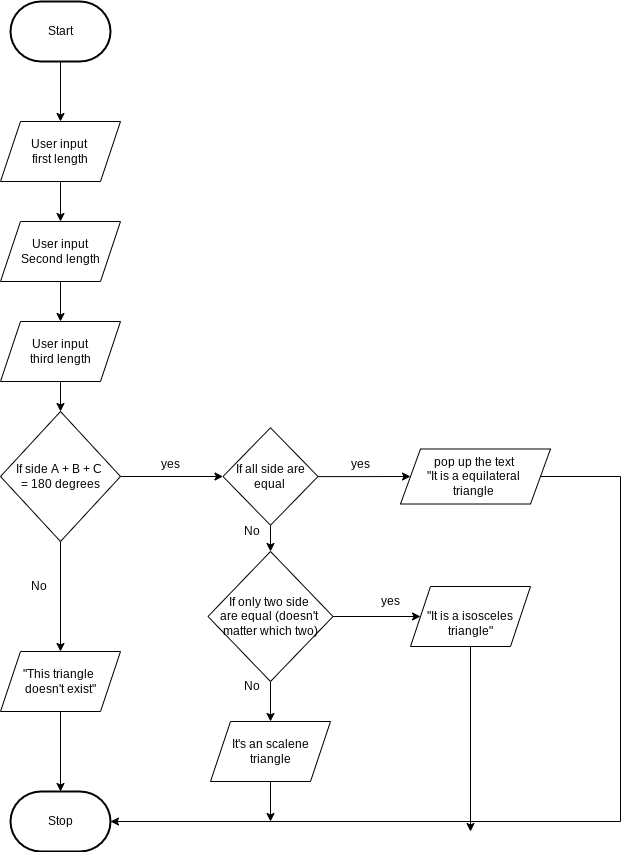

The diagram above was exported from draw.io. Its source (the exported page's mxGraphModel, read from the mxfile embedded in the PNG):
<mxGraphModel dx="832" dy="399" grid="1" gridSize="10" guides="1" tooltips="1" connect="1" arrows="1" fold="1" page="1" pageScale="1" pageWidth="850" pageHeight="1100" math="0" shadow="0">
  <root>
    <mxCell id="0" />
    <mxCell id="1" parent="0" />
    <mxCell id="5" style="edgeStyle=none;html=1;" edge="1" parent="1" source="2" target="4">
      <mxGeometry relative="1" as="geometry" />
    </mxCell>
    <mxCell id="2" value="Start" style="strokeWidth=2;html=1;shape=mxgraph.flowchart.terminator;whiteSpace=wrap;" parent="1" vertex="1">
      <mxGeometry x="160" y="20" width="100" height="60" as="geometry" />
    </mxCell>
    <mxCell id="3" value="Stop" style="strokeWidth=2;html=1;shape=mxgraph.flowchart.terminator;whiteSpace=wrap;" parent="1" vertex="1">
      <mxGeometry x="160" y="810" width="100" height="60" as="geometry" />
    </mxCell>
    <mxCell id="12" style="edgeStyle=none;html=1;entryX=0.5;entryY=0;entryDx=0;entryDy=0;" edge="1" parent="1" source="4" target="6">
      <mxGeometry relative="1" as="geometry" />
    </mxCell>
    <mxCell id="4" value="User input &lt;br&gt;first length" style="shape=parallelogram;perimeter=parallelogramPerimeter;whiteSpace=wrap;html=1;fixedSize=1;" vertex="1" parent="1">
      <mxGeometry x="150" y="140" width="120" height="60" as="geometry" />
    </mxCell>
    <mxCell id="11" style="edgeStyle=none;html=1;" edge="1" parent="1" source="6" target="10">
      <mxGeometry relative="1" as="geometry" />
    </mxCell>
    <mxCell id="6" value="User input&lt;br&gt;Second length" style="shape=parallelogram;perimeter=parallelogramPerimeter;whiteSpace=wrap;html=1;fixedSize=1;" vertex="1" parent="1">
      <mxGeometry x="150" y="240" width="120" height="60" as="geometry" />
    </mxCell>
    <mxCell id="14" style="edgeStyle=none;html=1;entryX=0.5;entryY=0;entryDx=0;entryDy=0;" edge="1" parent="1" source="10" target="13">
      <mxGeometry relative="1" as="geometry" />
    </mxCell>
    <mxCell id="10" value="User input&lt;br&gt;third length" style="shape=parallelogram;perimeter=parallelogramPerimeter;whiteSpace=wrap;html=1;fixedSize=1;" vertex="1" parent="1">
      <mxGeometry x="150" y="340" width="120" height="60" as="geometry" />
    </mxCell>
    <mxCell id="16" style="edgeStyle=none;html=1;entryX=0.5;entryY=0;entryDx=0;entryDy=0;" edge="1" parent="1" source="13" target="15">
      <mxGeometry relative="1" as="geometry" />
    </mxCell>
    <mxCell id="35" style="edgeStyle=orthogonalEdgeStyle;rounded=0;html=1;entryX=0;entryY=0.5;entryDx=0;entryDy=0;" edge="1" parent="1" source="13" target="21">
      <mxGeometry relative="1" as="geometry" />
    </mxCell>
    <mxCell id="13" value="If side A + B + C &lt;br&gt;= 180 degrees" style="rhombus;whiteSpace=wrap;html=1;" vertex="1" parent="1">
      <mxGeometry x="150" y="430" width="120" height="130" as="geometry" />
    </mxCell>
    <mxCell id="17" style="edgeStyle=none;html=1;" edge="1" parent="1" source="15" target="3">
      <mxGeometry relative="1" as="geometry" />
    </mxCell>
    <mxCell id="15" value="&quot;This triangle &lt;br&gt;doesn't exist&quot;" style="shape=parallelogram;perimeter=parallelogramPerimeter;whiteSpace=wrap;html=1;fixedSize=1;" vertex="1" parent="1">
      <mxGeometry x="150" y="670" width="120" height="60" as="geometry" />
    </mxCell>
    <mxCell id="18" value="No&amp;nbsp;" style="text;html=1;strokeColor=none;fillColor=none;align=center;verticalAlign=middle;whiteSpace=wrap;rounded=0;" vertex="1" parent="1">
      <mxGeometry x="160" y="590" width="60" height="30" as="geometry" />
    </mxCell>
    <mxCell id="47" style="edgeStyle=orthogonalEdgeStyle;rounded=0;html=1;entryX=1;entryY=0.5;entryDx=0;entryDy=0;entryPerimeter=0;" edge="1" parent="1" source="19" target="3">
      <mxGeometry relative="1" as="geometry">
        <Array as="points">
          <mxPoint x="770" y="495" />
          <mxPoint x="770" y="840" />
        </Array>
      </mxGeometry>
    </mxCell>
    <mxCell id="19" value="pop up the text&amp;nbsp;&lt;br&gt;&quot;It is a equilateral&amp;nbsp;&lt;br&gt;triangle&amp;nbsp;" style="shape=parallelogram;perimeter=parallelogramPerimeter;whiteSpace=wrap;html=1;fixedSize=1;" vertex="1" parent="1">
      <mxGeometry x="550" y="467.5" width="150" height="55" as="geometry" />
    </mxCell>
    <mxCell id="41" style="edgeStyle=orthogonalEdgeStyle;rounded=0;html=1;" edge="1" parent="1" source="20" target="39">
      <mxGeometry relative="1" as="geometry" />
    </mxCell>
    <mxCell id="50" style="edgeStyle=orthogonalEdgeStyle;rounded=0;html=1;" edge="1" parent="1" source="20" target="49">
      <mxGeometry relative="1" as="geometry" />
    </mxCell>
    <mxCell id="20" value="If only two side &lt;br&gt;are equal (doesn't &lt;br&gt;matter which two)" style="rhombus;whiteSpace=wrap;html=1;" vertex="1" parent="1">
      <mxGeometry x="357.5" y="570" width="125" height="130" as="geometry" />
    </mxCell>
    <mxCell id="34" style="edgeStyle=orthogonalEdgeStyle;rounded=0;html=1;" edge="1" parent="1" source="21" target="19">
      <mxGeometry relative="1" as="geometry" />
    </mxCell>
    <mxCell id="38" style="edgeStyle=orthogonalEdgeStyle;rounded=0;html=1;" edge="1" parent="1" source="21">
      <mxGeometry relative="1" as="geometry">
        <mxPoint x="420" y="570" as="targetPoint" />
      </mxGeometry>
    </mxCell>
    <mxCell id="21" value="If all side are equal&amp;nbsp;" style="rhombus;whiteSpace=wrap;html=1;" vertex="1" parent="1">
      <mxGeometry x="372.5" y="446.25" width="95" height="97.5" as="geometry" />
    </mxCell>
    <mxCell id="36" value="yes" style="text;html=1;strokeColor=none;fillColor=none;align=center;verticalAlign=middle;whiteSpace=wrap;rounded=0;" vertex="1" parent="1">
      <mxGeometry x="290" y="467.5" width="60" height="30" as="geometry" />
    </mxCell>
    <mxCell id="37" value="yes" style="text;html=1;strokeColor=none;fillColor=none;align=center;verticalAlign=middle;whiteSpace=wrap;rounded=0;" vertex="1" parent="1">
      <mxGeometry x="480" y="467.5" width="60" height="30" as="geometry" />
    </mxCell>
    <mxCell id="54" style="edgeStyle=orthogonalEdgeStyle;rounded=0;html=1;" edge="1" parent="1" source="39">
      <mxGeometry relative="1" as="geometry">
        <mxPoint x="420" y="840" as="targetPoint" />
      </mxGeometry>
    </mxCell>
    <mxCell id="39" value="It's an scalene triangle" style="shape=parallelogram;perimeter=parallelogramPerimeter;whiteSpace=wrap;html=1;fixedSize=1;" vertex="1" parent="1">
      <mxGeometry x="360" y="740" width="120" height="60" as="geometry" />
    </mxCell>
    <mxCell id="43" value="No&amp;nbsp;" style="text;html=1;strokeColor=none;fillColor=none;align=center;verticalAlign=middle;whiteSpace=wrap;rounded=0;" vertex="1" parent="1">
      <mxGeometry x="372.5" y="535" width="60" height="30" as="geometry" />
    </mxCell>
    <mxCell id="44" value="No&amp;nbsp;" style="text;html=1;strokeColor=none;fillColor=none;align=center;verticalAlign=middle;whiteSpace=wrap;rounded=0;" vertex="1" parent="1">
      <mxGeometry x="372.5" y="690" width="60" height="30" as="geometry" />
    </mxCell>
    <mxCell id="51" style="edgeStyle=orthogonalEdgeStyle;rounded=0;html=1;" edge="1" parent="1" source="49">
      <mxGeometry relative="1" as="geometry">
        <mxPoint x="620" y="850" as="targetPoint" />
      </mxGeometry>
    </mxCell>
    <mxCell id="49" value="&lt;br&gt;&quot;It is a isosceles triangle&quot;" style="shape=parallelogram;perimeter=parallelogramPerimeter;whiteSpace=wrap;html=1;fixedSize=1;" vertex="1" parent="1">
      <mxGeometry x="560" y="605" width="120" height="60" as="geometry" />
    </mxCell>
    <mxCell id="52" value="yes" style="text;html=1;strokeColor=none;fillColor=none;align=center;verticalAlign=middle;whiteSpace=wrap;rounded=0;" vertex="1" parent="1">
      <mxGeometry x="510" y="605" width="60" height="30" as="geometry" />
    </mxCell>
  </root>
</mxGraphModel>